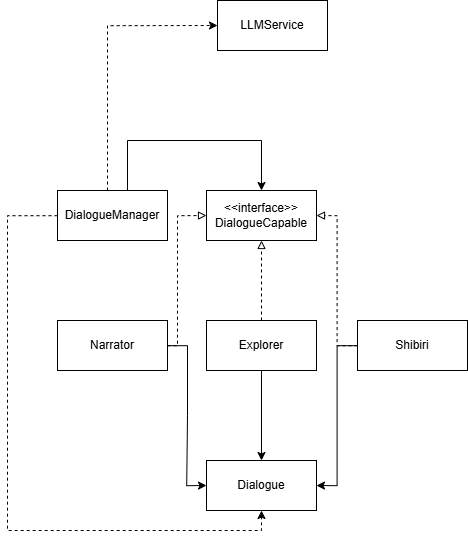

The diagram above was exported from draw.io. Its source (the exported page's mxGraphModel, read from the mxfile embedded in the PNG):
<mxGraphModel dx="4852" dy="2920" grid="1" gridSize="10" guides="1" tooltips="1" connect="1" arrows="1" fold="1" page="1" pageScale="1" pageWidth="827" pageHeight="1169" math="0" shadow="0">
  <root>
    <mxCell id="0" />
    <mxCell id="1" parent="0" />
    <mxCell id="eIFKMPYjcuBZZprEcIur-1" value="&amp;lt;&amp;lt;interface&amp;gt;&amp;gt;&lt;br&gt;DialogueCapable" style="html=1;whiteSpace=wrap;" vertex="1" parent="1">
      <mxGeometry x="359" y="310" width="110" height="50" as="geometry" />
    </mxCell>
    <mxCell id="eIFKMPYjcuBZZprEcIur-6" style="edgeStyle=orthogonalEdgeStyle;rounded=0;orthogonalLoop=1;jettySize=auto;html=1;entryX=0.5;entryY=1;entryDx=0;entryDy=0;endArrow=block;endFill=0;dashed=1;" edge="1" parent="1" source="eIFKMPYjcuBZZprEcIur-3" target="eIFKMPYjcuBZZprEcIur-1">
      <mxGeometry relative="1" as="geometry" />
    </mxCell>
    <mxCell id="eIFKMPYjcuBZZprEcIur-12" style="edgeStyle=orthogonalEdgeStyle;rounded=0;orthogonalLoop=1;jettySize=auto;html=1;" edge="1" parent="1" source="eIFKMPYjcuBZZprEcIur-3" target="eIFKMPYjcuBZZprEcIur-11">
      <mxGeometry relative="1" as="geometry" />
    </mxCell>
    <mxCell id="eIFKMPYjcuBZZprEcIur-3" value="Explorer" style="html=1;whiteSpace=wrap;" vertex="1" parent="1">
      <mxGeometry x="359" y="440" width="110" height="50" as="geometry" />
    </mxCell>
    <mxCell id="eIFKMPYjcuBZZprEcIur-8" style="edgeStyle=orthogonalEdgeStyle;rounded=0;orthogonalLoop=1;jettySize=auto;html=1;entryX=0;entryY=0.5;entryDx=0;entryDy=0;dashed=1;endArrow=block;endFill=0;" edge="1" parent="1" source="eIFKMPYjcuBZZprEcIur-4" target="eIFKMPYjcuBZZprEcIur-1">
      <mxGeometry relative="1" as="geometry">
        <Array as="points">
          <mxPoint x="330" y="465" />
          <mxPoint x="330" y="335" />
        </Array>
      </mxGeometry>
    </mxCell>
    <mxCell id="eIFKMPYjcuBZZprEcIur-13" style="edgeStyle=orthogonalEdgeStyle;rounded=0;orthogonalLoop=1;jettySize=auto;html=1;entryX=0;entryY=0.5;entryDx=0;entryDy=0;" edge="1" parent="1" source="eIFKMPYjcuBZZprEcIur-4" target="eIFKMPYjcuBZZprEcIur-11">
      <mxGeometry relative="1" as="geometry" />
    </mxCell>
    <mxCell id="eIFKMPYjcuBZZprEcIur-4" value="Narrator" style="html=1;whiteSpace=wrap;" vertex="1" parent="1">
      <mxGeometry x="210" y="440" width="110" height="50" as="geometry" />
    </mxCell>
    <mxCell id="eIFKMPYjcuBZZprEcIur-7" style="edgeStyle=orthogonalEdgeStyle;rounded=0;orthogonalLoop=1;jettySize=auto;html=1;entryX=1;entryY=0.5;entryDx=0;entryDy=0;dashed=1;endArrow=block;endFill=0;" edge="1" parent="1" source="eIFKMPYjcuBZZprEcIur-5" target="eIFKMPYjcuBZZprEcIur-1">
      <mxGeometry relative="1" as="geometry" />
    </mxCell>
    <mxCell id="eIFKMPYjcuBZZprEcIur-14" style="edgeStyle=orthogonalEdgeStyle;rounded=0;orthogonalLoop=1;jettySize=auto;html=1;entryX=1;entryY=0.5;entryDx=0;entryDy=0;" edge="1" parent="1" source="eIFKMPYjcuBZZprEcIur-5" target="eIFKMPYjcuBZZprEcIur-11">
      <mxGeometry relative="1" as="geometry" />
    </mxCell>
    <mxCell id="eIFKMPYjcuBZZprEcIur-5" value="Shibiri" style="html=1;whiteSpace=wrap;" vertex="1" parent="1">
      <mxGeometry x="510" y="440" width="110" height="50" as="geometry" />
    </mxCell>
    <mxCell id="eIFKMPYjcuBZZprEcIur-15" style="edgeStyle=orthogonalEdgeStyle;rounded=0;orthogonalLoop=1;jettySize=auto;html=1;entryX=0;entryY=0.5;entryDx=0;entryDy=0;dashed=1;" edge="1" parent="1" source="eIFKMPYjcuBZZprEcIur-9" target="eIFKMPYjcuBZZprEcIur-10">
      <mxGeometry relative="1" as="geometry">
        <Array as="points">
          <mxPoint x="260" y="145" />
        </Array>
      </mxGeometry>
    </mxCell>
    <mxCell id="eIFKMPYjcuBZZprEcIur-16" style="edgeStyle=orthogonalEdgeStyle;rounded=0;orthogonalLoop=1;jettySize=auto;html=1;entryX=0.5;entryY=1;entryDx=0;entryDy=0;dashed=1;" edge="1" parent="1" source="eIFKMPYjcuBZZprEcIur-9" target="eIFKMPYjcuBZZprEcIur-11">
      <mxGeometry relative="1" as="geometry">
        <Array as="points">
          <mxPoint x="160" y="335" />
          <mxPoint x="160" y="650" />
          <mxPoint x="414" y="650" />
        </Array>
      </mxGeometry>
    </mxCell>
    <mxCell id="eIFKMPYjcuBZZprEcIur-17" style="edgeStyle=orthogonalEdgeStyle;rounded=0;orthogonalLoop=1;jettySize=auto;html=1;entryX=0.5;entryY=0;entryDx=0;entryDy=0;" edge="1" parent="1" source="eIFKMPYjcuBZZprEcIur-9" target="eIFKMPYjcuBZZprEcIur-1">
      <mxGeometry relative="1" as="geometry">
        <Array as="points">
          <mxPoint x="280" y="260" />
          <mxPoint x="414" y="260" />
        </Array>
      </mxGeometry>
    </mxCell>
    <mxCell id="eIFKMPYjcuBZZprEcIur-9" value="DialogueManager" style="html=1;whiteSpace=wrap;" vertex="1" parent="1">
      <mxGeometry x="210" y="310" width="110" height="50" as="geometry" />
    </mxCell>
    <mxCell id="eIFKMPYjcuBZZprEcIur-10" value="LLMService" style="html=1;whiteSpace=wrap;" vertex="1" parent="1">
      <mxGeometry x="370" y="120" width="110" height="50" as="geometry" />
    </mxCell>
    <mxCell id="eIFKMPYjcuBZZprEcIur-11" value="Dialogue" style="html=1;whiteSpace=wrap;" vertex="1" parent="1">
      <mxGeometry x="359" y="580" width="110" height="50" as="geometry" />
    </mxCell>
  </root>
</mxGraphModel>